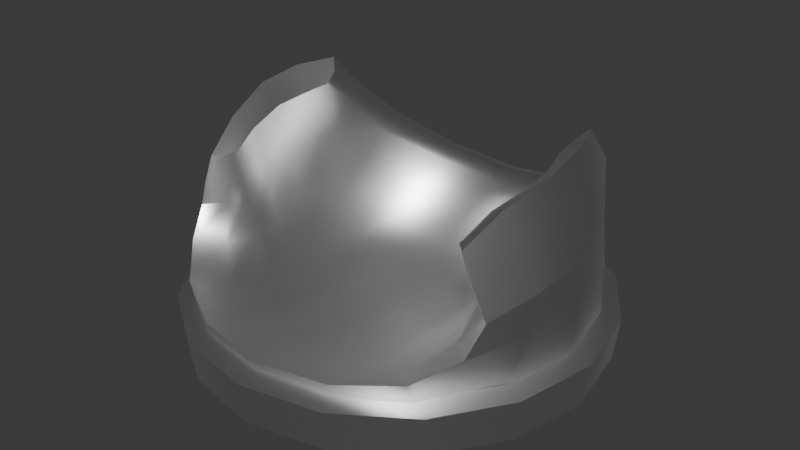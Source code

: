 # Source: shooter-turret-1.blend  (saved by Blender 4.1.23; exported with 4.5.12 LTS)
import bpy
from mathutils import Matrix  # noqa: F401  (used for matrix-valued properties, if any)

bpy.ops.wm.read_factory_settings(use_empty=True)
scene = bpy.context.scene
scene.name = 'Scene'

# ---- collections
col_collection = bpy.data.collections.new('Collection'); scene.collection.children.link(col_collection)

# ---- materials (node trees are filled in below, after node groups)
mat_turret = bpy.data.materials.new('Turret')
mat_turret.use_transparent_shadow = False

# ---- node groups
ng_auto_smooth = bpy.data.node_groups.new('Auto Smooth', 'GeometryNodeTree')
_s = ng_auto_smooth.interface.new_socket(name='Geometry', in_out='OUTPUT', socket_type='NodeSocketGeometry')
_s = ng_auto_smooth.interface.new_socket(name='Geometry', in_out='INPUT', socket_type='NodeSocketGeometry')
_s = ng_auto_smooth.interface.new_socket(name='Angle', in_out='INPUT', socket_type='NodeSocketFloat')
_s.subtype = 'ANGLE'
_s.min_value = 0.0
_s.max_value = 3.142
ng_auto_smooth.is_modifier = True
_N = ng_auto_smooth.nodes; _L = ng_auto_smooth.links
n0 = _N.new('NodeGroupOutput'); n0.name = 'Group Output'; n0.location = (480, -100)
n1 = _N.new('NodeGroupInput'); n1.name = 'Group Input'; n1.location = (-420, -300)
n2 = _N.new('NodeGroupInput'); n2.name = 'Group Input.001'; n2.location = (-60, -100)
n3 = _N.new('GeometryNodeSetShadeSmooth'); n3.name = 'Set Shade Smooth'; n3.location = (120, -100)
n3.domain = 'EDGE'
n4 = _N.new('GeometryNodeSetShadeSmooth'); n4.name = 'Set Shade Smooth.001'; n4.location = (300, -100)
n5 = _N.new('GeometryNodeInputMeshEdgeAngle'); n5.name = 'Edge Angle'; n5.location = (-420, -220)
n6 = _N.new('GeometryNodeInputEdgeSmooth'); n6.name = 'Is Edge Smooth'; n6.location = (-60, -160)
n7 = _N.new('GeometryNodeInputShadeSmooth'); n7.name = 'Is Face Smooth'; n7.location = (-240, -340)
n8 = _N.new('FunctionNodeBooleanMath'); n8.name = 'Boolean Math'; n8.location = (-60, -220)
n9 = _N.new('FunctionNodeCompare'); n9.name = 'Compare'; n9.location = (-240, -180)
n9.operation = 'LESS_EQUAL'
_L.new(n5.outputs[0], n9.inputs[0])
_L.new(n4.outputs[0], n0.inputs[0])
_L.new(n1.outputs[1], n9.inputs[1])
_L.new(n9.outputs[0], n8.inputs[0])
_L.new(n7.outputs[0], n8.inputs[1])
_L.new(n2.outputs[0], n3.inputs[0])
_L.new(n6.outputs[0], n3.inputs[1])
_L.new(n3.outputs[0], n4.inputs[0])
_L.new(n8.outputs[0], n3.inputs[2])
n0.is_active_output = True

# ---- material node trees
mat_turret.use_nodes = True; mat_turret.node_tree.nodes.clear()
_N = mat_turret.node_tree.nodes; _L = mat_turret.node_tree.links
n0 = _N.new('ShaderNodeBsdfPrincipled'); n0.name = 'Principled BSDF'; n0.location = (10, 300)
n0.inputs[1].default_value = 1.0
n0.inputs[2].default_value = 0.4
n1 = _N.new('ShaderNodeOutputMaterial'); n1.name = 'Material Output'; n1.location = (300, 300)
_L.new(n0.outputs[0], n1.inputs[0])
n1.is_active_output = True

# ---- world
world_world = bpy.data.worlds.new('World'); scene.world = world_world
world_world.use_nodes = True; world_world.node_tree.nodes.clear()
_N = world_world.node_tree.nodes; _L = world_world.node_tree.links
n0 = _N.new('ShaderNodeOutputWorld'); n0.name = 'World Output'; n0.location = (300, 300)
n1 = _N.new('ShaderNodeBackground'); n1.name = 'Background'; n1.location = (10, 300)
n1.inputs[0].default_value = (0.05088, 0.05088, 0.05088, 1.0)
_L.new(n1.outputs[0], n0.inputs[0])
n0.is_active_output = True
world_world.color = (0.05088, 0.05088, 0.05088)
world_world.use_sun_shadow = False
world_world.sun_shadow_jitter_overblur = 0.0

# ---- meshes
me_plane_003 = bpy.data.meshes.new('Plane.003')
me_plane_003.from_pydata([(0.0, 0.1343, 0.0), (0.0, -0.1343, 0.0), (0.09495, 0.09495, 0.0), (0.09495, -0.09495, 0.0), (0.1343, 0.0, 0.0), (0.0, 0.0, 0.0), (-0.09495, 0.09495, 0.0), (-0.09495, -0.09495, 0.0), (-0.1343, 0.0, 0.0), (0.0, 0.08016, 0.0), (0.05668, 0.05668, 0.0), (0.05668, -0.05668, 0.0), (0.0, -0.08016, 0.0), (0.08016, 0.0, 0.0), (-0.05668, 0.05668, 0.0), (-0.05668, -0.05668, 0.0), (-0.08016, 0.0, 0.0), (0.0, 0.08016, 0.01787), (0.0, -0.08016, 0.01787), (0.05668, 0.05668, 0.01787), (0.05668, -0.05668, 0.01787), (0.08016, 0.0, 0.01787), (-0.05668, 0.05668, 0.01787), (-0.05668, -0.05668, 0.01787), (-0.08016, 0.0, 0.01787), (0.0, 2.98e-08, 0.01787), (0.0, 0.1343, 0.03787), (0.09495, 0.09495, 0.03787), (0.09495, -0.09495, 0.03787), (0.0, -0.1343, 0.03787), (0.1343, 0.0, 0.03787), (-0.09495, 0.09495, 0.03787), (-0.09495, -0.09495, 0.03787), (-0.1343, 0.0, 0.03787), (0.0, 0.1343, 0.05387), (0.09495, 0.09495, 0.09187), (0.1343, 0.0, 0.09187), (0.1146, -0.04747, 0.07337), (-0.09495, 0.09495, 0.09187), (-0.1343, 0.0, 0.09187), (-0.1146, -0.04747, 0.07337), (0.0, 0.1072, 0.06387), (0.07581, 0.07581, 0.1039), (0.1072, 0.0, 0.1039), (0.08673, -0.03312, 0.08237), (-0.07581, 0.07581, 0.1039), (-0.1072, 0.0, 0.1039), (-0.08673, -0.03312, 0.08237), (0.1143, 0.0, 0.1419), (0.08281, -0.07596, 0.1123), (0.09461, 0.04747, 0.1419), (-0.1143, 0.0, 0.1419), (-0.08281, -0.07596, 0.1123), (-0.09461, 0.04747, 0.1419), (0.09962, 0.0, 0.1276), (0.07268, -0.06688, 0.1131), (0.08029, 0.03518, 0.1281), (-0.09962, 0.0, 0.1276), (-0.07268, -0.06688, 0.1131), (-0.08029, 0.03518, 0.1281), (0.0, 0.1343, 0.0), (0.0, -0.1343, 0.0), (0.09495, 0.09495, 0.0), (0.09495, -0.09495, 0.0), (0.1343, 0.0, 0.0), (-0.09495, 0.09495, 0.0), (-0.09495, -0.09495, 0.0), (-0.1343, 0.0, 0.0), (0.0, 0.1343, 0.03287), (0.09495, 0.09495, 0.03287), (0.09495, -0.09495, 0.03287), (0.0, -0.1343, 0.03287), (0.1343, 0.0, 0.03287), (-0.09495, 0.09495, 0.03287), (-0.09495, -0.09495, 0.03287), (-0.1343, 0.0, 0.03287), (8.731e-10, 0.1443, 0.003314), (0.102, 0.102, 0.003314), (0.102, -0.102, 0.003314), (8.731e-10, -0.1443, 0.003314), (0.1443, 0.0, 0.003314), (-0.102, 0.102, 0.003314), (-0.102, -0.102, 0.003314), (-0.1443, 0.0, 0.003314), (8.731e-10, 0.1481, 0.02956), (0.1047, 0.1047, 0.02956), (0.1047, -0.1047, 0.02956), (8.731e-10, -0.1481, 0.02956), (0.1481, 0.0, 0.02956), (-0.1047, 0.1047, 0.02956), (-0.1047, -0.1047, 0.02956), (-0.1481, 0.0, 0.02956)], [], [(10, 13, 5, 9), (11, 12, 5, 13), (14, 9, 5, 16), (15, 16, 5, 12), (10, 9, 0, 2), (12, 11, 3, 1), (11, 13, 4, 3), (13, 10, 2, 4), (9, 14, 6, 0), (15, 12, 1, 7), (16, 15, 7, 8), (14, 16, 8, 6), (8, 7, 32, 33), (0, 6, 31, 26), (3, 4, 30, 28), (2, 0, 26, 27), (6, 8, 33, 31), (7, 1, 29, 32), (4, 2, 27, 30), (1, 3, 28, 29), (21, 25, 18, 20), (25, 24, 23, 18), (19, 17, 25, 21), (17, 22, 24, 25), (22, 17, 41, 45), (20, 18, 29, 28), (19, 21, 43, 42), (20, 28, 37, 44), (27, 26, 34, 35), (18, 23, 32, 29), (21, 20, 44, 43), (31, 33, 39, 38), (41, 42, 35, 34), (47, 46, 57, 58), (35, 42, 56, 50), (45, 41, 34, 38), (45, 38, 53, 59), (36, 35, 50, 48), (28, 30, 36, 37), (30, 27, 35, 36), (23, 24, 46, 47), (26, 31, 38, 34), (32, 23, 47, 40), (24, 22, 45, 46), (17, 19, 42, 41), (33, 32, 40, 39), (54, 55, 49, 48), (56, 54, 48, 50), (58, 57, 51, 52), (57, 59, 53, 51), (40, 47, 58, 52), (43, 44, 55, 54), (44, 37, 49, 55), (39, 40, 52, 51), (46, 45, 59, 57), (37, 36, 48, 49), (42, 43, 54, 56), (38, 39, 51, 53), (67, 75, 74, 66), (60, 68, 73, 65), (63, 70, 72, 64), (62, 69, 68, 60), (65, 73, 75, 67), (66, 74, 71, 61), (64, 72, 69, 62), (61, 71, 70, 63), (70, 71, 87, 86), (63, 64, 80, 78), (72, 70, 86, 88), (64, 62, 77, 80), (69, 72, 88, 85), (60, 65, 81, 76), (73, 68, 84, 89), (66, 61, 79, 82), (71, 74, 90, 87), (67, 66, 82, 83), (74, 75, 91, 90), (65, 67, 83, 81), (62, 60, 76, 77), (75, 73, 89, 91), (68, 69, 85, 84), (61, 63, 78, 79), (79, 78, 86, 87), (79, 87, 90, 82), (82, 90, 91, 83), (83, 91, 89, 81), (81, 89, 84, 76), (77, 76, 84, 85), (80, 77, 85, 88), (78, 80, 88, 86)])
me_plane_003.polygons.foreach_set('use_smooth', [True] * 90)
_k = set([(0, 2), (0, 6), (1, 3), (1, 7), (2, 4), (3, 4), (6, 8), (7, 8), (35, 36), (36, 37), (38, 39), (39, 40), (48, 49), (48, 50), (49, 55), (50, 56), (51, 52), (51, 53), (52, 58), (53, 59), (54, 55), (54, 56), (57, 58), (57, 59), (60, 62), (60, 65), (61, 63), (61, 66), (62, 64), (63, 64), (65, 67), (66, 67), (68, 69), (68, 73), (69, 72), (70, 71), (70, 72), (71, 74), (73, 75), (74, 75), (76, 77), (76, 81), (77, 80), (78, 79), (78, 80), (79, 82), (81, 83), (82, 83), (84, 85), (84, 89), (85, 88), (86, 87), (86, 88), (87, 90), (89, 91), (90, 91)])
me_plane_003.attributes.new('sharp_edge', 'BOOLEAN', 'EDGE').data.foreach_set('value', [ (min(e.vertices), max(e.vertices)) in _k for e in me_plane_003.edges])
_k = {(0, 2): 1.0, (1, 3): 1.0, (3, 4): 1.0, (2, 4): 1.0, (0, 6): 1.0, (1, 7): 1.0, (7, 8): 1.0, (6, 8): 1.0, (28, 29): 1.0, (29, 32): 1.0, (34, 35): 1.0, (34, 38): 1.0, (35, 50): 1.0, (28, 37): 1.0, (32, 40): 1.0, (48, 49): 1.0, (48, 50): 1.0, (51, 52): 1.0, (51, 53): 1.0, (54, 55): 1.0, (54, 56): 1.0, (57, 58): 1.0, (57, 59): 1.0, (50, 56): 1.0, (49, 55): 0.2, (53, 59): 1.0, (52, 58): 0.2, (38, 53): 1.0, (40, 52): 1.0, (37, 49): 1.0, (60, 62): 1.0, (61, 63): 1.0, (63, 64): 1.0, (62, 64): 1.0, (60, 65): 1.0, (61, 66): 1.0, (66, 67): 1.0, (65, 67): 1.0, (68, 69): 1.0, (70, 71): 1.0, (70, 72): 1.0, (69, 72): 1.0, (68, 73): 1.0, (71, 74): 1.0, (74, 75): 1.0, (73, 75): 1.0, (76, 77): 1.0, (78, 79): 1.0, (78, 80): 1.0, (77, 80): 1.0, (76, 81): 1.0, (79, 82): 1.0, (82, 83): 1.0, (81, 83): 1.0, (84, 85): 1.0, (86, 87): 1.0, (86, 88): 1.0, (85, 88): 1.0, (84, 89): 1.0, (87, 90): 1.0, (90, 91): 1.0, (89, 91): 1.0}
me_plane_003.attributes.new('crease_edge', 'FLOAT', 'EDGE').data.foreach_set('value', [_k.get((min(e.vertices), max(e.vertices)), 0.0) for e in me_plane_003.edges])
_uv = me_plane_003.uv_layers.new(name='UVMap')
_uv.uv.foreach_set('vector', [0.0, 0.0, 0.0, 0.0, 0.0, 0.0, 0.0, 0.0, 0.0, 0.0, 0.0, 0.0, 0.0, 0.0, 0.0, 0.0, 0.0, 0.0, 0.0, 0.0, 0.0, 0.0, 0.0, 0.0, 0.0, 0.0, 0.0, 0.0, 0.0, 0.0, 0.0, 0.0, 0.0, 0.0, 0.0, 0.0, 0.0, 0.0, 0.0, 0.0, 0.0, 0.0, 0.0, 0.0, 0.0, 0.0, 0.0, 0.0, 0.0, 0.0, 0.0, 0.0, 0.0, 0.0, 0.0, 0.0, 0.0, 0.0, 0.0, 0.0, 0.0, 0.0, 0.0, 0.0, 0.0, 0.0, 0.0, 0.0, 0.0, 0.0, 0.0, 0.0, 0.0, 0.0, 0.0, 0.0, 0.0, 0.0, 0.0, 0.0, 0.0, 0.0, 0.0, 0.0, 0.0, 0.0, 0.0, 0.0, 0.0, 0.0, 0.0, 0.0, 0.0, 0.0, 0.0, 0.0, 0.0, 0.0, 0.0, 0.0, 0.0, 0.0, 0.0, 0.0, 0.0, 0.0, 0.0, 0.0, 0.0, 0.0, 0.0, 0.0, 0.0, 0.0, 0.0, 0.0, 0.0, 0.0, 0.0, 0.0, 0.0, 0.0, 0.0, 0.0, 0.0, 0.0, 0.0, 0.0, 0.0, 0.0, 0.0, 0.0, 0.0, 0.0, 0.0, 0.0, 0.0, 0.0, 0.0, 0.0, 0.0, 0.0, 0.0, 0.0, 0.0, 0.0, 0.0, 0.0, 0.0, 0.0, 0.0, 0.0, 0.0, 0.0, 0.0, 0.0, 0.0, 0.0, 0.0, 0.0, 0.0, 0.0, 0.0, 0.0, 0.0, 0.0, 0.0, 0.0, 0.0, 0.0, 0.0, 0.0, 0.0, 0.0, 0.0, 0.0, 0.0, 0.0, 0.0, 0.0, 0.0, 0.0, 0.0, 0.0, 0.0, 0.0, 0.0, 0.0, 0.0, 0.0, 0.0, 0.0, 0.0, 0.0, 0.0, 0.0, 0.0, 0.0, 0.0, 0.0, 0.0, 0.0, 0.0, 0.0, 0.0, 0.0, 0.0, 0.0, 0.0, 0.0, 0.0, 0.0, 0.0, 0.0, 0.0, 0.0, 0.0, 0.0, 0.0, 0.0, 0.0, 0.0, 0.0, 0.0, 0.0, 0.0, 0.0, 0.0, 0.0, 0.0, 0.0, 0.0, 0.0, 0.0, 0.0, 0.0, 0.0, 0.0, 0.0, 0.0, 0.0, 0.0, 0.0, 0.0, 0.0, 0.0, 0.0, 0.0, 0.0, 0.0, 0.0, 0.0, 0.0, 0.0, 0.0, 0.0, 0.0, 0.0, 0.0, 0.0, 0.0, 0.0, 0.0, 0.0, 0.0, 0.0, 0.0, 0.0, 0.0, 0.0, 0.0, 0.0, 0.0, 0.0, 0.0, 0.0, 0.0, 0.0, 0.0, 0.0, 0.0, 0.0, 0.0, 0.0, 0.0, 0.0, 0.0, 0.0, 0.0, 0.0, 0.0, 0.0, 0.0, 0.0, 0.0, 0.0, 0.0, 0.0, 0.0, 0.0, 0.0, 0.0, 0.0, 0.0, 0.0, 0.0, 0.0, 0.0, 0.0, 0.0, 0.0, 0.0, 0.0, 0.0, 0.0, 0.0, 0.0, 0.0, 0.0, 0.0, 0.0, 0.0, 0.0, 0.0, 0.0, 0.0, 0.0, 0.0, 0.0, 0.0, 0.0, 0.0, 0.0, 0.0, 0.0, 0.0, 0.0, 0.0, 0.0, 0.0, 0.0, 0.0, 0.0, 0.0, 0.0, 0.0, 0.0, 0.0, 0.0, 0.0, 0.0, 0.0, 0.0, 0.0, 0.0, 0.0, 0.0, 0.0, 0.0, 0.0, 0.0, 0.0, 0.0, 0.0, 0.0, 0.0, 0.0, 0.0, 0.0, 0.0, 0.0, 0.0, 0.0, 0.0, 0.0, 0.0, 0.0, 0.0, 0.0, 0.0, 0.0, 0.0, 0.0, 0.0, 0.0, 0.0, 0.0, 0.0, 0.0, 0.0, 0.0, 0.0, 0.0, 0.0, 0.0, 0.0, 0.0, 0.0, 0.0, 0.0, 0.0, 0.0, 0.0, 0.0, 0.0, 0.0, 0.0, 0.0, 0.0, 0.0, 0.0, 0.0, 0.0, 0.0, 0.0, 0.0, 0.0, 0.0, 0.0, 0.0, 0.0, 0.0, 0.0, 0.0, 0.0, 0.0, 0.0, 0.0, 0.0, 0.0, 0.0, 0.0, 0.0, 0.0, 0.0, 0.0, 0.0, 0.0, 0.0, 0.0, 0.0, 0.0, 0.0, 0.0, 0.0, 0.0, 0.0, 0.0, 0.0, 0.0, 0.0, 0.0, 0.0, 0.0, 0.0, 0.0, 0.0, 0.0, 0.0, 0.0, 0.0, 0.0, 0.0, 0.0, 0.0, 0.0, 0.0, 0.0, 0.0, 0.0, 0.0, 0.0, 0.0, 0.0, 0.0, 0.0, 0.0, 0.0, 0.0, 0.0, 0.0, 0.0, 0.0, 0.0, 0.0, 0.0, 0.0, 0.0, 0.0, 0.0, 0.0, 0.0, 0.0, 0.0, 0.0, 0.0, 0.0, 0.0, 0.0, 0.0, 0.0, 0.0, 0.0, 0.0, 0.0, 0.0, 0.0, 0.0, 0.0, 0.0, 0.0, 0.0, 0.0, 0.0, 0.0, 0.0, 0.0, 0.0, 0.0, 0.0, 0.0, 0.0, 0.0, 0.0, 0.0, 0.0, 0.0, 0.0, 0.0, 0.0, 0.0, 0.0, 0.0, 0.0, 0.0, 0.0, 0.0, 0.0, 0.0, 0.0, 0.0, 0.0, 0.0, 0.0, 0.0, 0.0, 0.0, 0.0, 0.0, 0.0, 0.0, 0.0, 0.0, 0.0, 0.0, 0.0, 0.0, 0.0, 0.0, 0.0, 0.0, 0.0, 0.0, 0.0, 0.0, 0.0, 0.0, 0.0, 0.0, 0.0, 0.0, 0.0, 0.0, 0.0, 0.0, 0.0, 0.0, 0.0, 0.0, 0.0, 0.0, 0.0, 0.0, 0.0, 0.0, 0.0, 0.0, 0.0, 0.0, 0.0, 0.0, 0.0, 0.0, 0.0, 0.0, 0.0, 0.0, 0.0, 0.0, 0.0, 0.0, 0.0, 0.0, 0.0, 0.0, 0.0, 0.0, 0.0, 0.0, 0.0, 0.0, 0.0, 0.0, 0.0, 0.0, 0.0, 0.0, 0.0, 0.0, 0.0, 0.0, 0.0, 0.0, 0.0, 0.0, 0.0, 0.0, 0.0, 0.0, 0.0, 0.0, 0.0, 0.0, 0.0, 0.0, 0.0, 0.0, 0.0, 0.0, 0.0, 0.0, 0.0, 0.0, 0.0, 0.0, 0.0, 0.0, 0.0, 0.0, 0.0, 0.0, 0.0, 0.0, 0.0, 0.0, 0.0, 0.0, 0.0, 0.0, 0.0, 0.0, 0.0, 0.0, 0.0, 0.0, 0.0, 0.0, 0.0, 0.0, 0.0, 0.0, 0.0, 0.0, 0.0, 0.0, 0.0, 0.0, 0.0, 0.0, 0.0, 0.0, 0.0, 0.0, 0.0, 0.0, 0.0, 0.0, 0.0, 0.0, 0.0, 0.0, 0.0, 0.0, 0.0, 0.0, 0.0, 0.0, 0.0, 0.0, 0.0, 0.0, 0.0, 0.0, 0.0, 0.0, 0.0, 0.0, 0.0, 0.0, 0.0, 0.0, 0.0, 0.0, 0.0, 0.0, 0.0, 0.0, 0.0, 0.0, 0.0])
me_plane_003.materials.append(mat_turret)
me_plane_003.use_mirror_x = True
me_plane_003.update()

# ---- objects
ob_shooterturretbase = bpy.data.objects.new('ShooterTurretBase', me_plane_003)
ob_weaponposition = bpy.data.objects.new('WeaponPosition', None)

# ---- transforms, parenting, visibility, modifiers, constraints
ob_shooterturretbase.location = (0.0, 0.0, 0.0)
ob_shooterturretbase.use_mesh_mirror_x = True
_m = ob_shooterturretbase.modifiers.new('Subdivision', 'SUBSURF')
_m.render_levels = 1
_m = ob_shooterturretbase.modifiers.new('Auto Smooth', 'NODES')
_m.node_group = ng_auto_smooth
_gi = [s.identifier for s in ng_auto_smooth.interface.items_tree if s.item_type == 'SOCKET' and s.in_out == 'INPUT']
_m[_gi[1]] = 0.7854  # Angle
_m.show_group_selector = False
ob_weaponposition.parent = ob_shooterturretbase
ob_weaponposition.location = (0.0, 0.0, 0.1)
ob_weaponposition.empty_display_type = 'SPHERE'
ob_weaponposition.empty_display_size = 0.1

# ---- collection membership
col_collection.objects.link(ob_shooterturretbase)
col_collection.objects.link(ob_weaponposition)

# ---- scene / render settings (as saved in the file)
scene.frame_start = 1; scene.frame_end = 250; scene.frame_set(1)
scene.render.engine = 'BLENDER_EEVEE_NEXT'
scene.cycles.sampling_pattern = 'TABULATED_SOBOL'
scene.eevee.ray_tracing_options.trace_max_roughness = 0.0
bpy.context.view_layer.update()

# ---- added for rendering (the .blend has no active camera and no usable light): camera, sun
cam_auto = bpy.data.cameras.new('AutoCamera')
cam_auto.lens = 50.0
cam_auto.sensor_width = 36.0
cam_auto.clip_end = 1000.0
ob_auto_camera = bpy.data.objects.new('AutoCamera', cam_auto)
scene.collection.objects.link(ob_auto_camera)
ob_auto_camera.location = (0.373626, -0.448351, 0.369836)
ob_auto_camera.rotation_euler = (1.09748, -7.21219e-08, 0.694738)
scene.camera = ob_auto_camera
light_auto_sun = bpy.data.lights.new('AutoSun', 'SUN')
light_auto_sun.energy = 3.0
light_auto_sun.angle = 0.0523599
ob_auto_sun = bpy.data.objects.new('AutoSun', light_auto_sun)
scene.collection.objects.link(ob_auto_sun)
ob_auto_sun.rotation_euler = (0.872665, 0.174533, 0.523599)
bpy.context.view_layer.update()
